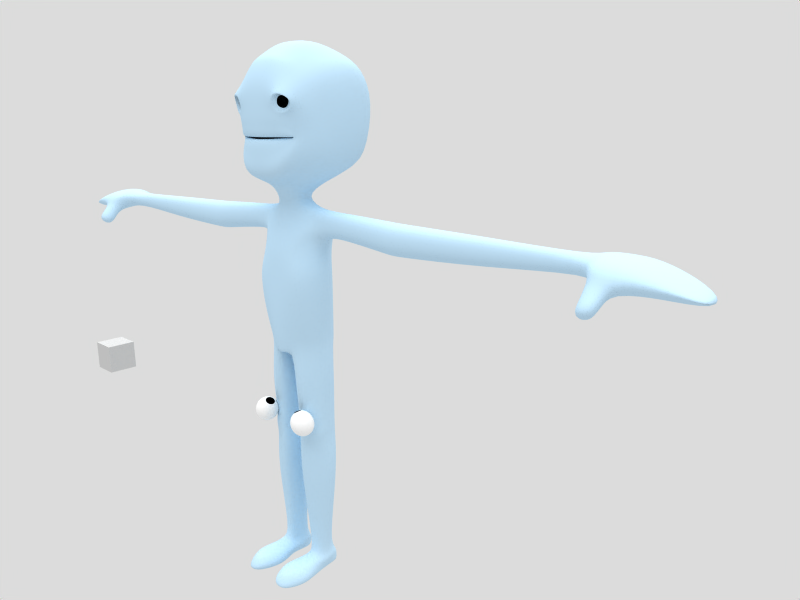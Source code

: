 # Source: gus_26.blend  (saved by Blender 2.46.0; exported with 4.5.12 LTS)
import bpy
from mathutils import Matrix  # noqa: F401  (used for matrix-valued properties, if any)

bpy.ops.wm.read_factory_settings(use_empty=True)
scene = bpy.context.scene
scene.name = 'Scene'

# ---- collections
col_collection_1 = bpy.data.collections.new('Collection 1'); scene.collection.children.link(col_collection_1)
col_collection_2 = bpy.data.collections.new('Collection 2'); scene.collection.children.link(col_collection_2)

# ---- materials (node trees are filled in below, after node groups)
mat_body = bpy.data.materials.new('Body')
mat_body.alpha_threshold = 0.0
mat_body.diffuse_color = (0.7609, 0.8875, 0.9755, 1.0)
mat_body.roughness = 0.0
mat_body.specular_intensity = 0.1
mat_body.line_color = (0.0, 0.0, 0.0, 1.0)
mat_body_001 = bpy.data.materials.new('Body.001')
mat_body_001.alpha_threshold = 0.0
mat_body_001.diffuse_color = (0.7609, 0.8875, 0.9755, 1.0)
mat_body_001.roughness = 0.0
mat_body_001.specular_intensity = 0.1
mat_body_001.line_color = (0.0, 0.0, 0.0, 1.0)
mat_pupil = bpy.data.materials.new('Pupil')
mat_pupil.alpha_threshold = 0.0
mat_pupil.diffuse_color = (0.0, 0.0, 0.0, 1.0)
mat_pupil.roughness = 0.5
mat_pupil.specular_intensity = 0.0
mat_pupil.line_color = (0.0, 0.0, 0.0, 1.0)
mat_eye = bpy.data.materials.new('Eye')
mat_eye.alpha_threshold = 0.0
mat_eye.diffuse_color = (1.0, 1.0, 1.0, 1.0)
mat_eye.roughness = 0.5
mat_eye.line_color = (0.0, 0.0, 0.0, 1.0)

# ---- material node trees

# ---- world
world_world = bpy.data.worlds.new('World'); scene.world = world_world
world_world.color = (0.8627, 0.8627, 0.8627)
world_world.use_sun_shadow = False
world_world.sun_shadow_jitter_overblur = 0.0
world_world.cycles.sampling_method = 'MANUAL'
world_world.cycles.sample_map_resolution = 256

# ---- cameras
cam_camera_001 = bpy.data.cameras.new('Camera.001')
cam_camera_001.passepartout_alpha = 0.2
cam_camera_001.clip_end = 100.0
cam_camera_001.lens = 35.0
cam_camera_001.show_passepartout = False
cam_camera_001.show_safe_areas = True
cam_camera_001.dof.focus_distance = 0.0
cam_camera_001.dof.aperture_fstop = 128.0

# ---- lights
light_lamp_001 = bpy.data.lights.new('Lamp.001', 'SUN')
light_lamp_001.transmission_factor = 0.0
light_lamp_001.angle = 1.571
light_lamp_001.energy = 1.2
light_lamp_001.shadow_buffer_clip_start = 0.5
light_lamp_001.shadow_soft_size = 1.0
light_lamp_001.shadow_cascade_max_distance = 1000.0
light_lamp_001.cycles.use_multiple_importance_sampling = False

# ---- meshes
me_cube = bpy.data.meshes.new('Cube')
me_cube.from_pydata([(1.0, 1.0, -1.0), (1.0, -1.0, -1.0), (-1.0, -1.0, -1.0), (-1.0, 1.0, -1.0), (1.0, 1.0, 1.0), (1.0, -1.0, 1.0), (-1.0, -1.0, 1.0), (-1.0, 1.0, 1.0)], [], [(0, 1, 2, 3), (4, 7, 6, 5), (0, 4, 5, 1), (1, 5, 6, 2), (2, 6, 7, 3), (4, 0, 3, 7)])
me_cube.use_remesh_preserve_volume = False
me_cube.use_remesh_preserve_attributes = False
me_cube.use_mirror_vertex_groups = False
me_cube.update()
me_plane_004 = bpy.data.meshes.new('Plane.004')
me_plane_004.from_pydata([(1.25, -2.104, -4.611)], [], [])
me_plane_004.use_remesh_preserve_volume = False
me_plane_004.use_remesh_preserve_attributes = False
me_plane_004.use_mirror_vertex_groups = False
me_plane_004.update()
me_plane_003 = bpy.data.meshes.new('Plane.003')
me_plane_003.from_pydata([(1.475, 0.2929, -0.4457), (-1.475, 0.2929, -0.4457), (0.0, 0.3739, -0.08357), (2.233, 0.2385, -1.02), (-2.233, 0.2385, -1.02), (1.481, 0.116, -0.4148), (-1.481, 0.116, -0.4148), (0.0, 0.1033, -0.07999), (1.563, -0.8965, -0.3179), (-1.563, -0.8965, -0.3179), (0.0, -1.081, -0.09502), (2.349, 0.2185, -1.185), (-2.349, 0.2185, -1.185), (1.432, 1.177, -0.2549), (-1.432, 1.177, -0.2549), (0.0, 1.191, -0.07291), (0.0, -1.711, -0.1542), (1.607, -1.6, -0.2292), (-1.607, -1.6, -0.2292), (1.209, 1.777, -0.2241), (-1.209, 1.777, -0.2241), (2.511, 0.2346, -1.37), (-2.511, 0.2346, -1.37), (0.0, 2.084, -0.1104), (2.784, 0.4077, -2.005), (-2.784, 0.4077, -2.005), (2.221, 0.769, -0.856), (-2.221, 0.769, -0.856), (2.153, 0.227, -0.8188), (-2.153, 0.227, -0.8188), (1.873, 0.2889, -0.8262), (-1.873, 0.2889, -0.8262), (2.143, -0.06848, -0.8803), (-2.143, -0.06848, -0.8803), (2.309, -0.3548, -0.8879), (-2.309, -0.3548, -0.8879), (0.0, -2.026, -0.5645), (1.644, -2.018, -0.5813), (-1.644, -2.018, -0.5813), (1.358, 2.733, -0.2228), (-1.358, 2.733, -0.2228), (0.0, 3.314, -0.2404), (2.495, -0.7704, -1.353), (-2.495, -0.7704, -1.353), (0.0, -2.433, -1.435), (1.183, 4.293, -0.8524), (-1.183, 4.293, -0.8524), (0.0, 4.306, -0.8524), (2.774, 2.75, -1.752), (-2.774, 2.75, -1.752), (2.639, -1.308, -1.994), (-2.639, -1.308, -1.994), (0.9286, -2.412, -1.707), (-0.9286, -2.412, -1.707), (3.006, 0.7151, -2.754), (-3.006, 0.7151, -2.754), (0.963, 4.852, -1.671), (-0.963, 4.852, -1.671), (3.162, 3.629, -3.288), (-3.162, 3.629, -3.288), (2.771, -1.569, -3.083), (-2.771, -1.569, -3.083), (1.817, 0.9807, -0.5554), (-1.817, 0.9807, -0.5554), (1.845, 0.1647, -0.6168), (-1.845, 0.1647, -0.6168), (1.979, 3.521, -1.302), (-1.979, 3.521, -1.302), (2.006, 3.014, -0.6442), (-2.006, 3.014, -0.6442), (2.062, 4.249, -2.712), (-2.062, 4.249, -2.712), (2.461, 1.435, -0.9715), (-2.461, 1.435, -0.9715), (2.681, 2.422, -1.176), (-2.681, 2.422, -1.176), (1.763, 1.33, -0.4326), (-1.763, 1.33, -0.4326), (2.256, 2.19, -0.8426), (-2.256, 2.19, -0.8426), (2.071, 1.751, -0.759), (-2.071, 1.751, -0.759), (1.68, 2.347, -0.4526), (-1.68, 2.347, -0.4526), (1.619, 1.956, -0.4531), (-1.619, 1.956, -0.4531), (1.846, 1.773, -0.5384), (-1.846, 1.773, -0.5384), (1.945, 2.462, -0.6251), (-1.945, 2.462, -0.6251), (2.31, 1.597, -0.673), (-2.31, 1.597, -0.673), (2.518, 2.219, -0.781), (-2.518, 2.219, -0.781), (1.503, 2.368, -0.2492), (-1.503, 2.368, -0.2492), (1.408, 1.802, -0.2974), (-1.408, 1.802, -0.2974), (1.742, 1.529, -0.456), (-1.742, 1.529, -0.456), (1.971, 2.544, -0.2713), (-1.971, 2.544, -0.2713), (2.381, 1.563, -0.729), (-2.381, 1.563, -0.729), (2.595, 2.114, -0.7031), (-2.595, 2.114, -0.7031), (1.752, 1.435, -0.445), (-1.752, 1.435, -0.445), (1.987, 2.565, -0.1831), (-1.987, 2.565, -0.1831), (1.315, 1.79, -0.263), (-1.315, 1.79, -0.263), (1.446, 2.423, -0.163), (-1.446, 2.423, -0.163), (0.0, 4.846, -1.671), (3.356, 1.134, -3.852), (-3.356, 1.134, -3.852), (1.124, -2.488, -3.094), (-1.124, -2.488, -3.094), (0.963, 5.301, -2.472), (-0.963, 5.301, -2.472), (0.0, 5.294, -2.472), (3.356, 1.85, -5.032), (-3.356, 1.85, -5.032), (2.911, -1.602, -4.685), (-2.911, -1.602, -4.685), (0.926, -2.309, -4.487), (-0.926, -2.309, -4.487), (3.162, 3.934, -4.153), (-3.162, 3.934, -4.153), (0.0, -2.298, -4.201), (2.062, 4.585, -3.577), (-2.062, 4.585, -3.577), (0.963, 5.393, -3.873), (-0.963, 5.393, -3.873), (0.0, 5.386, -3.873), (3.356, 2.218, -6.193), (-3.356, 2.218, -6.193), (2.911, -0.9017, -5.938), (-2.911, -0.9017, -5.938), (1.692, -1.271, -5.864), (-1.692, -1.271, -5.864), (3.162, 3.897, -5.554), (-3.162, 3.897, -5.554), (0.0, -1.561, -5.703), (2.062, 4.677, -4.978), (-2.062, 4.677, -4.978), (0.0, 2.015, -7.631), (0.0, -0.4878, -7.039), (0.0, 3.694, -6.991), (0.0, 4.475, -6.415), (1.477, -0.5467, -4.277), (-1.477, -0.5467, -4.277), (0.0, -0.781, -4.279), (1.404, -0.2518, -4.432), (-1.404, -0.2518, -4.432), (0.0, -0.346, -4.285), (2.19, -0.3159, -4.432), (-2.19, -0.3159, -4.432), (1.982, -0.2104, -4.393), (-1.982, -0.2104, -4.393), (1.958, -0.4052, -4.376), (-1.958, -0.4052, -4.376), (1.693, -0.2321, -4.412), (-1.693, -0.2321, -4.412), (0.0, -0.7851, -1.812), (1.561, -0.4017, -2.334), (-1.561, -0.4017, -2.334), (1.488, 0.8024, -2.315), (-1.488, 0.8024, -2.315), (0.0, 0.7535, -1.807), (2.673, 0.2389, -3.235), (-2.673, 0.2389, -3.235), (2.509, 0.6121, -2.929), (-2.509, 0.6121, -2.929), (2.305, -0.02229, -2.94), (-2.305, -0.02229, -2.94), (1.998, 0.7029, -2.622), (-1.998, 0.7029, -2.622), (0.0, -0.06085, -0.6032), (1.492, 0.2295, -0.9988), (-1.492, 0.2295, -0.9988), (1.491, 0.4082, -0.966), (-1.491, 0.4082, -0.966), (0.0, 0.3712, -0.5807), (2.361, 0.2386, -1.662), (-2.361, 0.2386, -1.662), (2.264, 0.2641, -1.431), (-2.264, 0.2641, -1.431), (1.964, 0.2632, -1.439), (-1.964, 0.2632, -1.439), (1.878, 0.3329, -1.198), (-1.878, 0.3329, -1.198), (1.442, 0.8934, -0.3348), (-1.442, 0.8934, -0.3348), (0.0, 0.8839, -0.07645), (2.291, 0.2285, -1.102), (-2.291, 0.2285, -1.102), (0.0, -0.7581, -0.08918), (1.533, -0.5398, -0.3725), (-1.533, -0.5398, -0.3725), (2.173, 0.6265, -0.8374), (-2.173, 0.6265, -0.8374), (2.067, -0.0009694, -0.8532), (-2.067, -0.0009694, -0.8532), (1.803, 0.7623, -0.5861), (-1.803, 0.7623, -0.5861), (0.0, -3.157, -1.771), (0.2348, -3.253, -1.825), (-0.2348, -3.253, -1.825), (0.068, -3.159, -3.287), (-0.068, -3.159, -3.287), (0.0, -3.116, -3.248), (0.5538, -3.157, -2.708), (-0.5538, -3.157, -2.708), (1.091, 4.528, -1.196), (-1.091, 4.528, -1.196), (2.937, 3.119, -2.397), (-2.937, 3.119, -2.397), (2.695, -1.418, -2.452), (-2.695, -1.418, -2.452), (2.014, 3.827, -1.894), (-2.014, 3.827, -1.894), (1.001, -2.617, -2.22), (-1.001, -2.617, -2.22), (3.153, 0.891, -3.215), (-3.153, 0.891, -3.215), (0.0, 4.533, -1.196), (0.5965, -3.263, -2.198), (-0.5965, -3.263, -2.198), (0.0, -4.259, -1.512), (0.7841, -4.179, -1.778), (-0.7841, -4.179, -1.778), (1.893, -3.939, -3.524), (-1.893, -3.939, -3.524), (0.0, -3.995, -4.084), (1.803, -3.683, -2.955), (-1.803, -3.683, -2.955), (1.959, -3.903, -2.387), (-1.959, -3.903, -2.387), (0.7241, -5.82, -1.204), (-0.7241, -5.82, -1.204), (0.0, -5.711, -1.137), (1.579, -5.647, -1.533), (-1.579, -5.647, -1.533), (2.056, -4.975, -3.491), (-2.056, -4.975, -3.491), (2.211, -5.039, -2.498), (-2.211, -5.039, -2.498), (2.31, -6.473, -2.14), (-2.31, -6.473, -2.14), (1.54, -6.458, -1.298), (-1.54, -6.458, -1.298), (2.121, -5.19, -2.884), (-2.121, -5.19, -2.884), (2.282, -6.45, -2.954), (-2.282, -6.45, -2.954), (1.736, -6.376, -3.643), (-1.736, -6.376, -3.643), (0.8332, -6.44, -1.113), (-0.8332, -6.44, -1.113), (0.0, -6.378, -0.9848), (1.5, -5.197, -4.277), (-1.5, -5.197, -4.277), (0.0, -5.168, -4.79), (0.0, -6.362, -4.861), (0.8219, -6.283, -4.488), (-0.8219, -6.283, -4.488), (0.8685, -5.078, -1.511), (-0.8685, -5.078, -1.511), (0.0, -5.007, -1.289), (1.794, -4.758, -1.778), (-1.794, -4.758, -1.778), (2.245, -4.751, -2.266), (-2.245, -4.751, -2.266), (1.805, -4.679, -4.18), (-1.805, -4.679, -4.18), (0.0, -4.575, -4.44), (2.09, -4.683, -3.711), (-2.09, -4.683, -3.711), (-2.943, -5.624, -1.83), (2.943, -5.624, -1.83), (4.087, -3.988, -3.574), (-4.087, -3.988, -3.574), (4.152, -3.742, -3.032), (-4.152, -3.742, -3.032), (4.228, -3.961, -2.439), (-4.228, -3.961, -2.439), (4.131, -5.051, -3.517), (-4.131, -5.051, -3.517), (4.337, -5.349, -2.976), (-4.337, -5.349, -2.976), (4.345, -5.145, -2.559), (-4.345, -5.145, -2.559), (4.318, -4.798, -2.33), (-4.318, -4.798, -2.33), (4.109, -4.727, -3.711), (-4.109, -4.727, -3.711), (7.17, -3.858, -3.034), (-7.17, -3.858, -3.034), (7.095, -4.143, -3.662), (-7.095, -4.143, -3.662), (7.259, -4.112, -2.347), (-7.259, -4.112, -2.347), (7.385, -5.721, -2.969), (-7.385, -5.721, -2.969), (7.146, -5.376, -3.596), (-7.146, -5.376, -3.596), (7.394, -5.484, -2.486), (-7.394, -5.484, -2.486), (7.363, -5.082, -2.221), (-7.363, -5.082, -2.221), (7.121, -5.0, -3.821), (-7.121, -5.0, -3.821), (7.423, -4.154, -3.662), (-7.423, -4.154, -3.662), (7.498, -3.869, -3.034), (-7.498, -3.869, -3.034), (7.588, -4.123, -2.347), (-7.588, -4.123, -2.347), (7.474, -5.387, -3.596), (-7.474, -5.387, -3.596), (7.713, -5.732, -2.969), (-7.713, -5.732, -2.969), (7.722, -5.495, -2.486), (-7.722, -5.495, -2.486), (7.691, -5.093, -2.221), (-7.691, -5.093, -2.221), (7.449, -5.011, -3.821), (-7.449, -5.011, -3.821), (7.73, -4.176, -3.662), (-7.73, -4.176, -3.662), (7.805, -3.891, -3.034), (-7.805, -3.891, -3.034), (7.894, -4.145, -2.347), (-7.894, -4.145, -2.347), (7.781, -5.408, -3.596), (-7.781, -5.408, -3.596), (8.019, -5.754, -2.969), (-8.019, -5.754, -2.969), (8.028, -5.517, -2.486), (-8.028, -5.517, -2.486), (7.997, -5.115, -2.221), (-7.997, -5.115, -2.221), (7.755, -5.032, -3.821), (-7.755, -5.032, -3.821), (13.06, -4.223, -3.559), (-13.06, -4.223, -3.559), (13.12, -3.983, -3.031), (-13.12, -3.983, -3.031), (13.2, -4.197, -2.454), (-13.2, -4.197, -2.454), (13.3, -5.549, -2.977), (-13.3, -5.549, -2.977), (13.1, -5.259, -3.504), (-13.1, -5.259, -3.504), (13.31, -5.35, -2.571), (-13.31, -5.35, -2.571), (13.28, -5.012, -2.348), (-13.28, -5.012, -2.348), (13.08, -4.943, -3.693), (-13.08, -4.943, -3.693), (19.24, -4.317, -3.298), (-19.24, -4.317, -3.298), (19.28, -4.193, -3.025), (-19.28, -4.193, -3.025), (19.31, -4.304, -2.726), (-19.31, -4.304, -2.726), (19.27, -4.853, -3.269), (-19.27, -4.853, -3.269), (19.37, -5.003, -2.996), (-19.37, -5.003, -2.996), (19.37, -4.9, -2.786), (-19.37, -4.9, -2.786), (19.36, -4.726, -2.671), (-19.36, -4.726, -2.671), (19.25, -4.69, -3.367), (-19.25, -4.69, -3.367), (19.4, -4.403, -4.215), (-19.4, -4.403, -4.215), (19.56, -3.762, -3.056), (-19.56, -3.762, -3.056), (19.39, -4.308, -1.3), (-19.39, -4.308, -1.3), (19.47, -4.905, -4.148), (-19.47, -4.905, -4.148), (19.89, -5.292, -2.68), (-19.89, -5.292, -2.68), (19.72, -5.368, -1.8), (-19.72, -5.368, -1.8), (19.69, -4.874, -1.193), (-19.69, -4.874, -1.193), (19.52, -4.822, -4.305), (-19.52, -4.822, -4.305), (21.11, -3.889, -3.154), (-21.11, -3.889, -3.154), (21.04, -4.23, -4.459), (-21.04, -4.23, -4.459), (21.15, -4.217, -1.579), (-21.15, -4.217, -1.579), (21.03, -4.885, -3.948), (-21.03, -4.885, -3.948), (21.47, -5.292, -2.68), (-21.47, -5.292, -2.68), (20.92, -5.392, -1.642), (-20.92, -5.392, -1.642), (21.01, -4.842, -1.091), (-21.01, -4.842, -1.091), (21.12, -4.834, -4.716), (-21.12, -4.834, -4.716), (22.42, -4.174, -3.154), (-22.42, -4.174, -3.154), (22.31, -4.471, -4.102), (-22.31, -4.471, -4.102), (22.46, -4.502, -1.579), (-22.46, -4.502, -1.579), (22.05, -4.775, -4.095), (-22.05, -4.775, -4.095), (22.3, -5.061, -2.611), (-22.3, -5.061, -2.611), (22.64, -5.368, -1.8), (-22.64, -5.368, -1.8), (22.6, -4.874, -1.193), (-22.6, -4.874, -1.193), (22.44, -5.036, -4.637), (-22.44, -5.036, -4.637), (24.24, -4.905, -3.126), (-24.24, -4.905, -3.126), (24.15, -4.863, -2.953), (-24.15, -4.863, -2.953), (24.29, -5.233, -1.55), (-24.29, -5.233, -1.55), (24.65, -5.569, -2.806), (-24.65, -5.569, -2.806), (24.15, -5.541, -2.923), (-24.15, -5.541, -2.923), (24.58, -5.504, -2.41), (-24.58, -5.504, -2.41), (24.57, -5.274, -2.069), (-24.57, -5.274, -2.069), (24.36, -5.123, -3.409), (-24.36, -5.123, -3.409), (20.85, -5.346, -0.5626), (-20.85, -5.346, -0.5626), (20.77, -5.897, -1.114), (-20.77, -5.897, -1.114), (19.69, -5.453, -0.722), (-19.69, -5.453, -0.722), (19.72, -5.947, -1.329), (-19.72, -5.947, -1.329), (19.72, -6.526, -0.8578), (-19.72, -6.526, -0.8578), (19.69, -6.033, -0.2506), (-19.69, -6.033, -0.2506), (20.61, -6.402, -0.5851), (-20.61, -6.402, -0.5851), (20.7, -5.851, -0.0341), (-20.7, -5.851, -0.0341), (2.497, -7.159, -2.067), (-2.497, -7.159, -2.067), (1.755, -7.519, -1.069), (-1.755, -7.519, -1.069), (2.469, -7.133, -2.951), (-2.469, -7.133, -2.951), (1.933, -7.221, -3.617), (-1.933, -7.221, -3.617), (1.079, -7.62, -0.9859), (-1.079, -7.62, -0.9859), (0.0, -7.74, -0.8946), (0.0, -7.519, -4.7), (0.8265, -7.403, -4.38), (-0.8265, -7.403, -4.38), (2.527, -8.668, -2.184), (-2.527, -8.668, -2.184), (1.809, -9.156, -1.263), (-1.809, -9.156, -1.263), (1.901, -8.733, -3.615), (-1.901, -8.733, -3.615), (2.444, -8.64, -2.948), (-2.444, -8.64, -2.948), (1.03, -9.348, -1.004), (-1.03, -9.348, -1.004), (0.0, -9.383, -0.7698), (0.0, -9.029, -4.6), (0.7938, -8.917, -4.344), (-0.7938, -8.917, -4.344), (1.549, -10.96, -1.517), (-1.549, -10.96, -1.517), (2.233, -10.93, -2.211), (-2.233, -10.93, -2.211), (1.604, -10.98, -3.916), (-1.604, -10.98, -3.916), (2.15, -10.92, -2.95), (-2.15, -10.92, -2.95), (0.0, -10.96, -0.7425), (0.9476, -11.01, -1.28), (-0.9476, -11.01, -1.28), (0.0, -11.05, -4.615), (1.085, -11.81, -3.972), (-1.085, -11.81, -3.972), (0.4526, -11.72, -1.125), (-0.4526, -11.72, -1.125), (0.0, -11.89, -0.9694), (1.595, -11.66, -1.823), (-1.595, -11.66, -1.823), (2.173, -11.57, -2.401), (-2.173, -11.57, -2.401), (1.631, -11.67, -3.745), (-1.631, -11.67, -3.745), (2.119, -11.54, -2.957), (-2.119, -11.54, -2.957), (1.067, -11.83, -1.469), (-1.067, -11.83, -1.469), (0.0, -12.27, -1.093), (0.5735, -12.15, -1.258), (-0.5735, -12.15, -1.258), (0.0, -10.73, -2.96), (0.118, -11.09, -2.927), (-0.118, -11.09, -2.927), (1.676, -13.88, -1.539), (-1.676, -13.88, -1.539), (2.247, -13.56, -2.314), (-2.247, -13.56, -2.314), (1.665, -13.35, -3.745), (-1.665, -13.35, -3.745), (2.302, -13.35, -2.965), (-2.302, -13.35, -2.965), (1.164, -13.97, -1.232), (-1.164, -13.97, -1.232), (0.4414, -14.26, -1.619), (-0.4414, -14.26, -1.619), (1.069, -13.76, -3.693), (-1.069, -13.76, -3.693), (0.09098, -14.21, -2.774), (-0.09098, -14.21, -2.774), (1.64, -16.35, -1.826), (-1.64, -16.35, -1.826), (2.182, -16.26, -2.397), (-2.182, -16.26, -2.397), (1.614, -16.09, -3.732), (-1.614, -16.09, -3.732), (2.141, -15.95, -2.955), (-2.141, -15.95, -2.955), (1.228, -16.28, -1.564), (-1.228, -16.28, -1.564), (0.5972, -16.22, -1.564), (-0.5972, -16.22, -1.564), (1.066, -16.08, -3.674), (-1.066, -16.08, -3.674), (0.2498, -16.3, -2.808), (-0.2498, -16.3, -2.808), (2.163, -16.89, -2.202), (-2.163, -16.89, -2.202), (1.751, -16.95, -1.724), (-1.751, -16.95, -1.724), (1.497, -16.53, -3.787), (-1.497, -16.53, -3.787), (2.257, -16.46, -2.935), (-2.257, -16.46, -2.935), (1.293, -16.91, -1.44), (-1.293, -16.91, -1.44), (0.7318, -16.95, -1.395), (-0.7318, -16.95, -1.395), (1.019, -16.58, -3.7), (-1.019, -16.58, -3.7), (0.3843, -16.99, -2.744), (-0.3843, -16.99, -2.744), (1.614, -17.65, -1.826), (-1.614, -17.65, -1.826), (2.154, -17.56, -2.4), (-2.154, -17.56, -2.4), (2.105, -17.1, -2.957), (-2.105, -17.1, -2.957), (1.608, -17.21, -3.731), (-1.608, -17.21, -3.731), (1.213, -17.58, -1.559), (-1.213, -17.58, -1.559), (0.5714, -17.52, -1.562), (-0.5714, -17.52, -1.562), (1.044, -17.19, -3.676), (-1.044, -17.19, -3.676), (0.228, -17.59, -2.807), (-0.228, -17.59, -2.807), (2.402, -19.68, -2.443), (-2.402, -19.68, -2.443), (1.822, -19.61, -1.641), (-1.822, -19.61, -1.641), (2.432, -19.52, -2.935), (-2.432, -19.52, -2.935), (1.601, -19.47, -3.782), (-1.601, -19.47, -3.782), (1.226, -19.53, -1.371), (-1.226, -19.53, -1.371), (0.6301, -19.46, -1.46), (-0.6301, -19.46, -1.46), (0.8029, -19.05, -3.623), (-0.8029, -19.05, -3.623), (0.136, -19.7, -2.853), (-0.136, -19.7, -2.853), (2.046, -25.07, -2.372), (-2.046, -25.07, -2.372), (1.891, -25.09, -1.828), (-1.891, -25.09, -1.828), (1.53, -25.05, -3.518), (-1.53, -25.05, -3.518), (1.83, -25.09, -2.899), (-1.83, -25.09, -2.899), (1.301, -24.93, -1.65), (-1.301, -24.93, -1.65), (0.8146, -25.06, -1.701), (-0.8146, -25.06, -1.701), (0.9568, -25.04, -3.494), (-0.9568, -25.04, -3.494), (0.549, -25.11, -2.799), (-0.549, -25.11, -2.799), (1.882, -25.07, -0.5887), (-1.882, -25.07, -0.5887), (1.271, -24.99, -0.4476), (-1.271, -24.99, -0.4476), (0.7152, -25.04, -0.5144), (-0.7152, -25.04, -0.5144), (1.882, -25.11, -0.06374), (-1.882, -25.11, -0.06374), (1.289, -24.98, 0.09741), (-1.289, -24.98, 0.09741), (0.7152, -25.08, -0.02011), (-0.7152, -25.08, -0.02011), (1.599, -25.17, 0.4488), (-1.599, -25.17, 0.4488), (1.28, -25.12, 0.5424), (-1.28, -25.12, 0.5424), (1.009, -25.18, 0.4876), (-1.009, -25.18, 0.4876), (1.763, -25.92, 0.873), (-1.763, -25.92, 0.873), (1.307, -25.89, 0.9286), (-1.307, -25.89, 0.9286), (0.9281, -25.89, 0.8205), (-0.9281, -25.89, 0.8205), (1.282, -25.86, 0.08824), (-1.282, -25.86, 0.08824), (2.123, -25.91, 0.02189), (-2.123, -25.91, 0.02189), (0.4825, -25.89, -0.08716), (-0.4825, -25.89, -0.08716), (1.271, -25.83, -0.7143), (-1.271, -25.83, -0.7143), (2.123, -25.88, -0.7944), (-2.123, -25.88, -0.7944), (0.5044, -25.89, -0.9358), (-0.5044, -25.89, -0.9358), (1.914, -25.89, -1.808), (-1.914, -25.89, -1.808), (1.296, -25.84, -1.829), (-1.296, -25.84, -1.829), (0.9049, -25.88, -1.874), (-0.9049, -25.88, -1.874), (1.751, -25.89, -2.315), (-1.751, -25.89, -2.315), (1.265, -25.84, -2.344), (-1.265, -25.84, -2.344), (0.8787, -25.84, -2.451), (-0.8787, -25.84, -2.451), (1.702, -25.89, -2.787), (-1.702, -25.89, -2.787), (1.215, -25.84, -2.822), (-1.215, -25.84, -2.822), (0.809, -25.86, -2.83), (-0.809, -25.86, -2.83), (1.234, -25.84, -3.437), (-1.234, -25.84, -3.437), (1.611, -25.89, -3.282), (-1.611, -25.89, -3.282), (0.9196, -25.86, -3.422), (-0.9196, -25.86, -3.422), (1.831, -25.77, 0.8837), (-1.831, -25.77, 0.8837), (1.325, -25.77, 1.002), (-1.325, -25.77, 1.002), (0.8305, -25.69, 0.9528), (-0.8305, -25.69, 0.9528), (2.285, -25.73, -0.7663), (-2.285, -25.73, -0.7663), (1.887, -25.73, -1.8), (-1.887, -25.73, -1.8), (2.317, -25.79, -0.05092), (-2.317, -25.79, -0.05092), (0.333, -25.66, -0.8911), (-0.333, -25.66, -0.8911), (0.8109, -25.67, -1.748), (-0.8109, -25.67, -1.748), (0.333, -25.66, -0.1207), (-0.333, -25.66, -0.1207), (1.882, -25.71, -2.31), (-1.882, -25.71, -2.31), (1.752, -25.73, -2.802), (-1.752, -25.73, -2.802), (1.678, -25.71, -3.418), (-1.678, -25.71, -3.418), (0.7118, -25.69, -2.432), (-0.7118, -25.69, -2.432), (0.7948, -25.67, -2.973), (-0.7948, -25.67, -2.973), (1.805, -25.52, 0.7325), (-1.805, -25.52, 0.7325), (1.294, -25.51, 0.8818), (-1.294, -25.51, 0.8818), (0.8129, -25.51, 0.8816), (-0.8129, -25.51, 0.8816), (2.289, -25.42, -0.7062), (-2.289, -25.42, -0.7062), (1.889, -25.39, -1.815), (-1.889, -25.39, -1.815), (2.244, -25.42, -0.1033), (-2.244, -25.42, -0.1033), (0.3368, -25.35, -0.7856), (-0.3368, -25.35, -0.7856), (0.5297, -25.3, -1.723), (-0.5297, -25.3, -1.723), (0.3368, -25.39, -0.08541), (-0.3368, -25.39, -0.08541), (2.029, -25.36, -2.343), (-2.029, -25.36, -2.343), (1.794, -25.39, -2.854), (-1.794, -25.39, -2.854), (1.599, -25.36, -3.472), (-1.599, -25.36, -3.472), (0.6247, -25.38, -2.628), (-0.6247, -25.38, -2.628), (0.8815, -25.33, -3.252), (-0.8815, -25.33, -3.252), (1.717, -24.62, -2.454), (-1.717, -24.62, -2.454), (1.55, -24.63, -2.127), (-1.55, -24.63, -2.127), (1.347, -24.6, -3.125), (-1.347, -24.6, -3.125), (1.549, -24.63, -2.756), (-1.549, -24.63, -2.756), (1.196, -24.61, -2.055), (-1.196, -24.61, -2.055), (0.921, -24.61, -2.051), (-0.921, -24.61, -2.051), (1.005, -24.58, -3.104), (-1.005, -24.58, -3.104), (0.7555, -24.65, -2.699), (-0.7555, -24.65, -2.699)], [], [(10, 8, 17, 16), (18, 9, 10, 16), (15, 23, 19, 13), (20, 23, 15, 14), (16, 17, 37, 36), (38, 18, 16, 36), (23, 41, 39, 19), (40, 41, 23, 20), (11, 26, 72, 21), (73, 27, 12, 22), (21, 72, 74, 24), (75, 73, 22, 25), (11, 21, 34, 32), (35, 22, 12, 33), (32, 34, 17, 8), (18, 35, 33, 9), (21, 24, 42, 34), (43, 25, 22, 35), (34, 42, 37, 17), (38, 43, 35, 18), (36, 37, 52, 44), (53, 38, 36, 44), (39, 41, 47, 45), (47, 41, 40, 46), (24, 74, 48, 54), (49, 75, 25, 55), (37, 42, 50, 52), (51, 43, 38, 53), (42, 24, 54, 50), (55, 25, 43, 51), (26, 62, 76, 72), (77, 63, 27, 73), (62, 13, 19, 76), (20, 14, 63, 77), (74, 68, 66, 48), (67, 69, 75, 49), (68, 39, 45, 66), (46, 40, 69, 67), (90, 80, 78, 92), (79, 81, 91, 93), (94, 82, 84, 96), (85, 83, 95, 97), (96, 84, 86, 98), (87, 85, 97, 99), (98, 86, 80, 90), (81, 87, 99, 91), (92, 78, 88, 100), (89, 79, 93, 101), (100, 88, 82, 94), (83, 89, 101, 95), (72, 102, 104, 74), (105, 103, 73, 75), (102, 90, 92, 104), (93, 91, 103, 105), (39, 112, 110, 19), (111, 113, 40, 20), (112, 94, 96, 110), (97, 95, 113, 111), (19, 110, 106, 76), (107, 111, 20, 77), (110, 96, 98, 106), (99, 97, 111, 107), (76, 106, 102, 72), (103, 107, 77, 73), (106, 98, 90, 102), (91, 99, 107, 103), (74, 104, 108, 68), (109, 105, 75, 69), (104, 92, 100, 108), (101, 93, 105, 109), (68, 108, 112, 39), (113, 109, 69, 40), (108, 100, 94, 112), (95, 101, 109, 113), (56, 114, 121, 119), (121, 114, 57, 120), (60, 115, 122, 124), (123, 116, 61, 125), (117, 60, 124, 126), (125, 61, 118, 127), (115, 58, 128, 122), (129, 59, 116, 123), (70, 56, 119, 131), (120, 57, 71, 132), (58, 70, 131, 128), (132, 71, 59, 129), (119, 121, 135, 133), (135, 121, 120, 134), (124, 122, 136, 138), (137, 123, 125, 139), (126, 124, 138, 140), (139, 125, 127, 141), (122, 128, 142, 136), (143, 129, 123, 137), (130, 126, 140, 144), (141, 127, 130, 144), (131, 119, 133, 145), (134, 120, 132, 146), (128, 131, 145, 142), (146, 132, 129, 143), (138, 136, 147, 148), (147, 137, 139, 148), (136, 142, 149, 147), (149, 143, 137, 147), (142, 145, 150, 149), (150, 146, 143, 149), (133, 135, 150, 145), (150, 135, 134, 146), (138, 148, 144, 140), (144, 148, 139, 141), (151, 153, 156, 154), (156, 153, 152, 155), (151, 154, 163, 161), (164, 155, 152, 162), (157, 161, 163, 159), (164, 162, 158, 160), (165, 153, 151, 166), (152, 153, 165, 167), (168, 154, 156, 170), (156, 155, 169, 170), (171, 157, 159, 173), (160, 158, 172, 174), (166, 151, 161, 175), (162, 152, 167, 176), (175, 161, 157, 171), (158, 162, 176, 172), (177, 163, 154, 168), (155, 164, 178, 169), (173, 159, 163, 177), (164, 160, 174, 178), (166, 180, 179, 165), (179, 181, 167, 165), (180, 0, 2, 179), (2, 1, 181, 179), (5, 182, 184, 7), (184, 183, 6, 7), (182, 168, 170, 184), (170, 169, 183, 184), (3, 185, 187, 28), (188, 186, 4, 29), (185, 171, 173, 187), (174, 172, 186, 188), (0, 180, 189, 30), (190, 181, 1, 31), (180, 166, 175, 189), (176, 167, 181, 190), (30, 189, 185, 3), (186, 190, 31, 4), (189, 175, 171, 185), (172, 176, 190, 186), (64, 191, 182, 5), (183, 192, 65, 6), (191, 177, 168, 182), (169, 178, 192, 183), (28, 187, 191, 64), (192, 188, 29, 65), (187, 173, 177, 191), (178, 174, 188, 192), (0, 199, 198, 2), (198, 200, 1, 2), (199, 8, 10, 198), (10, 9, 200, 198), (7, 195, 193, 5), (194, 195, 7, 6), (195, 15, 13, 193), (14, 15, 195, 194), (28, 201, 196, 3), (197, 202, 29, 4), (201, 26, 11, 196), (12, 27, 202, 197), (3, 196, 203, 30), (204, 197, 4, 31), (196, 11, 32, 203), (33, 12, 197, 204), (8, 199, 203, 32), (204, 200, 9, 33), (199, 0, 30, 203), (31, 1, 200, 204), (64, 205, 201, 28), (202, 206, 65, 29), (205, 62, 26, 201), (27, 63, 206, 202), (5, 193, 205, 64), (206, 194, 6, 65), (193, 13, 62, 205), (63, 14, 194, 206), (44, 52, 208, 207), (209, 53, 44, 207), (126, 130, 212, 210), (212, 130, 127, 211), (117, 126, 210, 213), (211, 127, 118, 214), (47, 227, 215, 45), (216, 227, 47, 46), (227, 114, 56, 215), (57, 114, 227, 216), (54, 225, 219, 50), (220, 226, 55, 51), (225, 115, 60, 219), (61, 116, 226, 220), (50, 219, 223, 52), (224, 220, 51, 53), (219, 60, 117, 223), (118, 61, 220, 224), (48, 217, 225, 54), (226, 218, 49, 55), (217, 58, 115, 225), (116, 59, 218, 226), (66, 221, 217, 48), (218, 222, 67, 49), (221, 70, 58, 217), (59, 71, 222, 218), (45, 215, 221, 66), (222, 216, 46, 67), (215, 56, 70, 221), (71, 57, 216, 222), (52, 223, 228, 208), (229, 224, 53, 209), (223, 117, 213, 228), (214, 118, 224, 229), (207, 208, 231, 230), (232, 209, 207, 230), (210, 212, 235, 233), (235, 212, 211, 234), (213, 210, 233, 236), (234, 211, 214, 237), (208, 228, 238, 231), (239, 229, 209, 232), (228, 213, 236, 238), (237, 214, 229, 239), (243, 247, 249, 251), (250, 248, 244, 252), (253, 245, 257, 255), (258, 246, 254, 256), (242, 240, 259, 261), (260, 241, 242, 261), (240, 243, 251, 259), (252, 244, 241, 260), (262, 264, 265, 266), (265, 264, 263, 267), (245, 262, 266, 257), (267, 263, 246, 258), (247, 253, 255, 249), (256, 254, 248, 250), (231, 268, 270, 230), (270, 269, 232, 230), (268, 240, 242, 270), (242, 241, 269, 270), (238, 271, 268, 231), (269, 272, 239, 232), (271, 243, 240, 268), (241, 244, 272, 269), (243, 271, 273, 247), (274, 272, 244, 248), (238, 273, 271), (272, 274, 239), (235, 277, 275, 233), (276, 277, 235, 234), (277, 264, 262, 275), (263, 264, 277, 276), (278, 233, 275), (276, 234, 279), (245, 278, 275, 262), (276, 279, 246, 263), (236, 233, 282, 284), (283, 234, 237, 285), (238, 236, 284, 286), (285, 237, 239, 287), (245, 253, 290, 288), (291, 254, 246, 289), (253, 247, 292, 290), (293, 248, 254, 291), (247, 273, 294, 292), (295, 274, 248, 293), (273, 238, 286, 294), (287, 239, 274, 295), (233, 278, 296, 282), (297, 279, 234, 283), (278, 245, 288, 296), (289, 246, 279, 297), (284, 282, 300, 298), (301, 283, 285, 299), (286, 284, 298, 302), (299, 285, 287, 303), (288, 290, 304, 306), (305, 291, 289, 307), (290, 292, 308, 304), (309, 293, 291, 305), (292, 294, 310, 308), (311, 295, 293, 309), (294, 286, 302, 310), (303, 287, 295, 311), (282, 296, 312, 300), (313, 297, 283, 301), (296, 288, 306, 312), (307, 289, 297, 313), (298, 300, 314, 316), (315, 301, 299, 317), (302, 298, 316, 318), (317, 299, 303, 319), (306, 304, 322, 320), (323, 305, 307, 321), (304, 308, 324, 322), (325, 309, 305, 323), (308, 310, 326, 324), (327, 311, 309, 325), (310, 302, 318, 326), (319, 303, 311, 327), (300, 312, 328, 314), (329, 313, 301, 315), (312, 306, 320, 328), (321, 307, 313, 329), (316, 314, 330, 332), (331, 315, 317, 333), (318, 316, 332, 334), (333, 317, 319, 335), (320, 322, 338, 336), (339, 323, 321, 337), (322, 324, 340, 338), (341, 325, 323, 339), (324, 326, 342, 340), (343, 327, 325, 341), (326, 318, 334, 342), (335, 319, 327, 343), (314, 328, 344, 330), (345, 329, 315, 331), (328, 320, 336, 344), (337, 321, 329, 345), (332, 330, 346, 348), (347, 331, 333, 349), (334, 332, 348, 350), (349, 333, 335, 351), (336, 338, 352, 354), (353, 339, 337, 355), (338, 340, 356, 352), (357, 341, 339, 353), (340, 342, 358, 356), (359, 343, 341, 357), (342, 334, 350, 358), (351, 335, 343, 359), (330, 344, 360, 346), (361, 345, 331, 347), (344, 336, 354, 360), (355, 337, 345, 361), (348, 346, 362, 364), (363, 347, 349, 365), (350, 348, 364, 366), (365, 349, 351, 367), (354, 352, 370, 368), (371, 353, 355, 369), (352, 356, 372, 370), (373, 357, 353, 371), (356, 358, 374, 372), (375, 359, 357, 373), (358, 350, 366, 374), (367, 351, 359, 375), (346, 360, 376, 362), (377, 361, 347, 363), (360, 354, 368, 376), (369, 355, 361, 377), (364, 362, 378, 380), (379, 363, 365, 381), (366, 364, 380, 382), (381, 365, 367, 383), (368, 370, 386, 384), (387, 371, 369, 385), (370, 372, 388, 386), (389, 373, 371, 387), (372, 374, 390, 388), (391, 375, 373, 389), (374, 366, 382, 390), (383, 367, 375, 391), (362, 376, 392, 378), (393, 377, 363, 379), (376, 368, 384, 392), (385, 369, 377, 393), (380, 378, 396, 394), (397, 379, 381, 395), (382, 380, 394, 398), (395, 381, 383, 399), (384, 386, 402, 400), (403, 387, 385, 401), (386, 388, 404, 402), (405, 389, 387, 403), (390, 382, 398, 406), (399, 383, 391, 407), (378, 392, 408, 396), (409, 393, 379, 397), (392, 384, 400, 408), (401, 385, 393, 409), (394, 396, 412, 410), (413, 397, 395, 411), (398, 394, 410, 414), (411, 395, 399, 415), (400, 402, 418, 416), (419, 403, 401, 417), (402, 404, 420, 418), (421, 405, 403, 419), (404, 406, 422, 420), (423, 407, 405, 421), (406, 398, 414, 422), (415, 399, 407, 423), (396, 408, 424, 412), (425, 409, 397, 413), (408, 400, 416, 424), (417, 401, 409, 425), (410, 412, 428, 426), (429, 413, 411, 427), (414, 410, 426, 430), (427, 411, 415, 431), (416, 418, 432, 434), (433, 419, 417, 435), (418, 420, 436, 432), (437, 421, 419, 433), (420, 422, 438, 436), (439, 423, 421, 437), (422, 414, 430, 438), (431, 415, 423, 439), (412, 424, 440, 428), (441, 425, 413, 429), (424, 416, 434, 440), (435, 417, 425, 441), (426, 436, 438, 430), (439, 437, 427, 431), (426, 428, 432, 436), (433, 429, 427, 437), (434, 432, 428, 440), (429, 433, 435, 441), (406, 404, 444, 442), (445, 405, 407, 443), (390, 406, 442, 446), (443, 407, 391, 447), (404, 388, 448, 444), (449, 389, 405, 445), (388, 390, 446, 448), (447, 391, 389, 449), (448, 446, 452, 450), (453, 447, 449, 451), (444, 448, 450, 454), (451, 449, 445, 455), (446, 442, 456, 452), (457, 443, 447, 453), (442, 444, 454, 456), (455, 445, 443, 457), (450, 452, 456, 454), (457, 453, 451, 455), (251, 249, 458, 460), (459, 250, 252, 461), (255, 257, 464, 462), (465, 258, 256, 463), (261, 259, 466, 468), (467, 260, 261, 468), (259, 251, 460, 466), (461, 252, 260, 467), (266, 265, 469, 470), (469, 265, 267, 471), (257, 266, 470, 464), (471, 267, 258, 465), (249, 255, 462, 458), (463, 256, 250, 459), (460, 458, 472, 474), (473, 459, 461, 475), (462, 464, 476, 478), (477, 465, 463, 479), (468, 466, 480, 482), (481, 467, 468, 482), (466, 460, 474, 480), (475, 461, 467, 481), (470, 469, 483, 484), (483, 469, 471, 485), (464, 470, 484, 476), (485, 471, 465, 477), (458, 462, 478, 472), (479, 463, 459, 473), (474, 472, 488, 486), (489, 473, 475, 487), (478, 476, 490, 492), (491, 477, 479, 493), (482, 480, 495, 494), (496, 481, 482, 494), (480, 474, 486, 495), (487, 475, 481, 496), (484, 483, 497, 498), (497, 483, 485, 499), (476, 484, 498, 490), (499, 485, 477, 491), (472, 478, 492, 488), (493, 479, 473, 489), (494, 495, 500, 502), (501, 496, 494, 502), (486, 488, 505, 503), (506, 489, 487, 504), (492, 490, 507, 509), (508, 491, 493, 510), (495, 486, 503, 511), (504, 487, 496, 512), (488, 492, 509, 505), (510, 493, 489, 506), (502, 500, 514, 513), (515, 501, 502, 513), (495, 511, 514, 500), (515, 512, 496, 501), (490, 498, 507), (508, 499, 491), (497, 516, 517, 498), (518, 516, 497, 499), (516, 513, 514, 517), (515, 513, 516, 518), (503, 505, 521, 519), (522, 506, 504, 520), (509, 507, 523, 525), (524, 508, 510, 526), (511, 503, 519, 527), (520, 504, 512, 528), (505, 509, 525, 521), (526, 510, 506, 522), (514, 511, 527, 529), (528, 512, 515, 530), (507, 498, 531, 523), (532, 499, 508, 524), (498, 517, 533, 531), (534, 518, 499, 532), (517, 514, 529, 533), (530, 515, 518, 534), (519, 521, 537, 535), (538, 522, 520, 536), (525, 523, 539, 541), (540, 524, 526, 542), (527, 519, 535, 543), (536, 520, 528, 544), (521, 525, 541, 537), (542, 526, 522, 538), (529, 527, 543, 545), (544, 528, 530, 546), (523, 531, 547, 539), (548, 532, 524, 540), (531, 533, 549, 547), (550, 534, 532, 548), (533, 529, 545, 549), (546, 530, 534, 550), (535, 537, 551, 553), (552, 538, 536, 554), (541, 539, 555, 557), (556, 540, 542, 558), (543, 535, 553, 559), (554, 536, 544, 560), (537, 541, 557, 551), (558, 542, 538, 552), (545, 543, 559, 561), (560, 544, 546, 562), (539, 547, 563, 555), (564, 548, 540, 556), (547, 549, 565, 563), (566, 550, 548, 564), (549, 545, 561, 565), (562, 546, 550, 566), (553, 551, 569, 567), (570, 552, 554, 568), (557, 555, 573, 571), (574, 556, 558, 572), (559, 553, 567, 575), (568, 554, 560, 576), (551, 557, 571, 569), (572, 558, 552, 570), (561, 559, 575, 577), (576, 560, 562, 578), (555, 563, 579, 573), (580, 564, 556, 574), (563, 565, 581, 579), (582, 566, 564, 580), (565, 561, 577, 581), (578, 562, 566, 582), (567, 569, 583, 585), (584, 570, 568, 586), (571, 573, 589, 587), (590, 574, 572, 588), (575, 567, 585, 591), (586, 568, 576, 592), (569, 571, 587, 583), (588, 572, 570, 584), (577, 575, 591, 593), (592, 576, 578, 594), (573, 579, 595, 589), (596, 580, 574, 590), (579, 581, 597, 595), (598, 582, 580, 596), (581, 577, 593, 597), (594, 578, 582, 598), (607, 601, 615, 617), (616, 602, 608, 618), (609, 607, 617, 619), (618, 608, 610, 620), (617, 615, 621, 623), (622, 616, 618, 624), (619, 617, 623, 625), (624, 618, 620, 626), (623, 621, 627, 629), (628, 622, 624, 630), (625, 623, 629, 631), (630, 624, 626, 632), (635, 633, 641, 639), (642, 634, 636, 640), (637, 635, 639, 643), (640, 636, 638, 644), (639, 641, 647, 645), (648, 642, 640, 646), (643, 639, 645, 649), (646, 640, 644, 650), (645, 647, 651, 653), (652, 648, 646, 654), (649, 645, 653, 655), (654, 646, 650, 656), (653, 651, 657, 659), (658, 652, 654, 660), (655, 653, 659, 661), (660, 654, 656, 662), (659, 657, 663, 665), (664, 658, 660, 666), (661, 659, 665, 667), (666, 660, 662, 668), (665, 663, 671, 669), (672, 664, 666, 670), (667, 665, 669, 673), (670, 666, 668, 674), (611, 673, 669), (670, 674, 612), (603, 611, 669), (670, 612, 604), (675, 633, 635, 677), (636, 634, 676, 678), (677, 635, 637, 679), (638, 636, 678, 680), (683, 651, 647, 681), (648, 652, 684, 682), (681, 647, 641, 685), (642, 648, 682, 686), (685, 641, 633, 675), (634, 642, 686, 676), (687, 649, 655, 689), (656, 650, 688, 690), (691, 643, 649, 687), (650, 644, 692, 688), (679, 637, 643, 691), (644, 638, 680, 692), (693, 657, 651, 683), (652, 658, 694, 684), (695, 663, 657, 693), (658, 664, 696, 694), (697, 671, 663, 695), (664, 672, 698, 696), (689, 655, 661, 699), (662, 656, 690, 700), (699, 661, 667, 701), (668, 662, 700, 702), (701, 667, 673), (674, 668, 702), (671, 697, 669), (670, 698, 672), (627, 703, 705, 629), (706, 704, 628, 630), (703, 675, 677, 705), (678, 676, 704, 706), (629, 705, 707, 631), (708, 706, 630, 632), (705, 677, 679, 707), (680, 678, 706, 708), (601, 711, 709, 615), (710, 712, 602, 616), (711, 683, 681, 709), (682, 684, 712, 710), (615, 709, 713, 621), (714, 710, 616, 622), (709, 681, 685, 713), (686, 682, 710, 714), (621, 713, 703, 627), (704, 714, 622, 628), (713, 685, 675, 703), (676, 686, 714, 704), (619, 715, 717, 609), (718, 716, 620, 610), (715, 687, 689, 717), (690, 688, 716, 718), (625, 719, 715, 619), (716, 720, 626, 620), (719, 691, 687, 715), (688, 692, 720, 716), (631, 707, 719, 625), (720, 708, 632, 626), (707, 679, 691, 719), (692, 680, 708, 720), (599, 721, 711, 601), (712, 722, 600, 602), (721, 693, 683, 711), (684, 694, 722, 712), (605, 723, 721, 599), (722, 724, 606, 600), (723, 695, 693, 721), (694, 696, 724, 722), (603, 725, 723, 605), (724, 726, 604, 606), (725, 697, 695, 723), (696, 698, 726, 724), (609, 717, 727, 613), (728, 718, 610, 614), (717, 689, 699, 727), (700, 690, 718, 728), (613, 727, 729, 611), (730, 728, 614, 612), (727, 699, 701, 729), (702, 700, 728, 730), (611, 729, 673), (674, 730, 612), (729, 701, 673), (674, 702, 730), (697, 725, 669), (670, 726, 698), (725, 603, 669), (670, 604, 726), (583, 731, 733, 585), (734, 732, 584, 586), (731, 599, 601, 733), (602, 600, 732, 734), (589, 735, 737, 587), (738, 736, 590, 588), (735, 603, 605, 737), (606, 604, 736, 738), (585, 733, 739, 591), (740, 734, 586, 592), (733, 601, 607, 739), (608, 602, 734, 740), (587, 737, 731, 583), (732, 738, 588, 584), (737, 605, 599, 731), (600, 606, 738, 732), (591, 739, 741, 593), (742, 740, 592, 594), (739, 607, 609, 741), (610, 608, 740, 742), (595, 743, 735, 589), (736, 744, 596, 590), (743, 611, 603, 735), (604, 612, 744, 736), (597, 745, 743, 595), (744, 746, 598, 596), (745, 613, 611, 743), (612, 614, 746, 744), (593, 741, 745, 597), (746, 742, 594, 598), (741, 609, 613, 745), (614, 610, 742, 746)])
me_plane_003.polygons.foreach_set('use_smooth', [True] * 750)
me_plane_003.polygons.foreach_set('material_index', [0, 0, 0, 0, 0, 0, 0, 0, 0, 0, 0, 0, 0, 0, 0, 0, 0, 0, 0, 0, 0, 0, 0, 0, 0, 0, 0, 0, 0, 0, 0, 0, 0, 0, 0, 0, 0, 0, 0, 0, 0, 0, 0, 0, 0, 0, 0, 0, 0, 0, 0, 0, 0, 0, 0, 0, 0, 0, 0, 0, 0, 0, 0, 0, 0, 0, 0, 0, 0, 0, 0, 0, 0, 0, 0, 0, 0, 0, 0, 0, 0, 0, 0, 0, 0, 0, 0, 0, 0, 0, 0, 0, 0, 0, 0, 0, 0, 0, 0, 0, 0, 0, 0, 0, 0, 0, 0, 0, 0, 0, 2, 2, 2, 2, 2, 2, 2, 2, 2, 2, 2, 2, 2, 2, 2, 2, 2, 2, 2, 2, 2, 2, 0, 0, 0, 0, 2, 2, 0, 0, 2, 2, 0, 0, 2, 2, 0, 0, 2, 2, 0, 0, 2, 2, 0, 0, 2, 2, 0, 0, 0, 0, 0, 0, 0, 0, 0, 0, 0, 0, 0, 0, 0, 0, 0, 0, 0, 0, 0, 0, 0, 0, 0, 0, 0, 0, 0, 0, 0, 0, 0, 0, 0, 0, 0, 0, 0, 0, 0, 0, 0, 0, 0, 0, 0, 0, 0, 0, 0, 0, 0, 0, 0, 0, 0, 0, 0, 0, 0, 0, 0, 0, 0, 0, 0, 0, 0, 0, 0, 0, 0, 0, 0, 0, 0, 0, 0, 0, 0, 0, 0, 0, 0, 0, 0, 0, 0, 0, 0, 0, 0, 0, 0, 0, 0, 0, 0, 0, 0, 0, 0, 0, 0, 0, 0, 0, 0, 0, 0, 0, 0, 0, 0, 0, 0, 0, 0, 0, 0, 0, 0, 0, 0, 0, 0, 0, 0, 0, 0, 0, 0, 0, 0, 0, 0, 0, 0, 0, 0, 0, 0, 0, 0, 0, 0, 0, 0, 0, 0, 0, 0, 0, 0, 0, 0, 0, 0, 0, 0, 0, 0, 0, 0, 0, 0, 0, 0, 0, 0, 0, 0, 0, 0, 0, 0, 0, 0, 0, 0, 0, 0, 0, 0, 0, 0, 0, 0, 0, 0, 0, 0, 0, 0, 0, 0, 0, 0, 0, 0, 0, 0, 0, 0, 0, 0, 0, 0, 0, 0, 0, 0, 0, 0, 0, 0, 0, 0, 0, 0, 0, 0, 0, 0, 0, 0, 0, 0, 0, 0, 0, 0, 0, 0, 0, 0, 0, 0, 0, 0, 0, 0, 0, 0, 0, 0, 0, 0, 0, 0, 0, 0, 0, 0, 0, 0, 0, 0, 0, 0, 0, 0, 0, 0, 0, 0, 0, 0, 0, 0, 0, 0, 0, 0, 0, 0, 0, 0, 0, 0, 0, 0, 0, 0, 0, 0, 0, 0, 0, 0, 0, 0, 0, 0, 0, 0, 0, 0, 0, 0, 0, 0, 0, 0, 0, 0, 0, 0, 0, 0, 0, 0, 0, 0, 0, 0, 0, 0, 0, 0, 0, 0, 0, 0, 0, 0, 0, 0, 0, 0, 0, 0, 0, 0, 0, 0, 0, 0, 0, 0, 0, 0, 0, 0, 0, 0, 0, 0, 0, 0, 0, 0, 0, 0, 0, 0, 0, 0, 0, 0, 0, 0, 0, 0, 0, 0, 0, 0, 0, 0, 0, 0, 0, 0, 0, 0, 0, 0, 0, 0, 0, 0, 0, 0, 0, 0, 0, 0, 0, 0, 0, 0, 0, 0, 0, 0, 0, 0, 0, 0, 0, 0, 0, 0, 0, 0, 0, 0, 0, 0, 0, 0, 0, 0, 0, 0, 0, 0, 0, 0, 0, 0, 0, 0, 0, 0, 0, 0, 0, 0, 0, 0, 0, 0, 0, 0, 0, 0, 0, 0, 0, 0, 0, 0, 0, 0, 0, 0, 0, 0, 0, 0, 0, 0, 0, 0, 0, 0, 0, 0, 0, 0, 0, 0, 0, 0, 0, 0, 0, 0, 0, 0, 0, 0, 0, 0, 0, 0, 0, 0, 0, 0, 0, 0, 0, 0, 0, 0, 0, 0, 0, 0, 0, 0, 0, 0, 0, 0, 0, 0, 0, 0, 0, 0, 0, 0, 0, 0, 0, 0, 0, 0, 0, 0, 0, 0, 0, 0, 0, 0, 0, 0, 0, 0, 0, 0, 0, 0, 0, 0, 0, 0, 0, 0, 0, 0, 0, 0, 0, 0, 0, 0, 0, 0, 0, 0, 0, 0, 0, 0, 0, 0, 0, 0, 0, 0, 0, 0, 0, 0, 0, 0, 0, 0, 0, 0, 0, 0, 0, 0, 0, 0, 0, 0, 0, 0, 0, 0, 0, 0, 0, 0, 0, 0, 0, 0, 0, 0, 0, 0, 0])
me_plane_003.materials.append(mat_body)
me_plane_003.materials.append(mat_body_001)
me_plane_003.materials.append(mat_pupil)
me_plane_003.use_remesh_preserve_volume = False
me_plane_003.use_remesh_preserve_attributes = False
me_plane_003.use_mirror_vertex_groups = False
me_plane_003.update()
me_sphere = bpy.data.meshes.new('Sphere')
me_sphere.from_pydata([(0.008802, 1.0, 0.001712), (0.3908, 0.9205, 0.004473), (0.7133, 0.7008, 0.006554), (0.9272, 0.3745, 0.007636), (0.9999, -0.008814, 0.007557), (0.9204, -0.3908, 0.006326), (0.7008, -0.7133, 0.004133), (0.599, -0.7548, -0.2673), (0.7322, -0.4676, -0.4952), (0.754, -0.1091, -0.6478), (0.661, 0.266, -0.7017), (0.4673, 0.6006, -0.6488), (0.2025, 0.8437, -0.4971), (-0.09307, 0.9584, -0.2697), (-0.3745, 0.9272, -0.00131), (-0.3431, 0.8573, -0.3839), (-0.2595, 0.6568, -0.708), (-0.1363, 0.3563, -0.9244), (0.007571, 0.001645, -1.0), (0.1503, -0.3533, -0.9234), (0.2702, -0.6545, -0.7062), (0.3489, -0.856, -0.3815), (0.09717, -0.9575, -0.2714), (-0.195, -0.8421, -0.5029), (-0.4574, -0.5984, -0.6577), (-0.6503, -0.2637, -0.7125), (-0.7441, 0.1112, -0.6588), (-0.7246, 0.4692, -0.5047), (-0.5949, 0.7557, -0.2739), (-0.7008, 0.7133, -0.004133), (-0.9204, 0.3908, -0.006326), (-0.9999, 0.008814, -0.007556), (-0.9272, -0.3745, -0.007636), (-0.7133, -0.7008, -0.006553), (-0.3908, -0.9205, -0.004473), (-0.008802, -1.0, -0.001712), (0.3745, -0.9272, 0.001311), (0.09307, -0.9584, 0.2697), (-0.2025, -0.8437, 0.4971), (-0.4673, -0.6006, 0.6488), (-0.661, -0.266, 0.7017), (-0.754, 0.1091, 0.6478), (-0.7322, 0.4676, 0.4952), (-0.599, 0.7548, 0.2673), (-0.3489, 0.856, 0.3815), (-0.2702, 0.6545, 0.7062), (-0.1503, 0.3533, 0.9234), (-0.007571, -0.001645, 1.0), (0.1363, -0.3563, 0.9244), (0.2595, -0.6568, 0.708), (0.3431, -0.8573, 0.3839), (0.5949, -0.7557, 0.2739), (0.7246, -0.4692, 0.5047), (0.7441, -0.1112, 0.6588), (0.6503, 0.2637, 0.7125), (0.4574, 0.5984, 0.6577), (0.195, 0.8421, 0.5029), (-0.09717, 0.9575, 0.2714)], [], [(36, 7, 6), (6, 7, 8, 5), (5, 8, 9, 4), (4, 9, 10, 3), (3, 10, 11, 2), (2, 11, 12, 1), (13, 0, 1, 12), (0, 13, 14), (13, 15, 14), (12, 16, 15, 13), (11, 17, 16, 12), (10, 18, 17, 11), (9, 19, 18, 10), (8, 20, 19, 9), (7, 21, 20, 8), (36, 21, 7), (36, 22, 21), (21, 22, 23, 20), (20, 23, 24, 19), (19, 24, 25, 18), (18, 25, 26, 17), (17, 26, 27, 16), (16, 27, 28, 15), (15, 28, 14), (28, 29, 14), (27, 30, 29, 28), (26, 31, 30, 27), (25, 32, 31, 26), (24, 33, 32, 25), (23, 34, 33, 24), (22, 35, 34, 23), (36, 35, 22), (36, 37, 35), (35, 37, 38, 34), (34, 38, 39, 33), (33, 39, 40, 32), (32, 40, 41, 31), (31, 41, 42, 30), (30, 42, 43, 29), (29, 43, 14), (43, 44, 14), (42, 45, 44, 43), (41, 46, 45, 42), (40, 47, 46, 41), (39, 48, 47, 40), (38, 49, 48, 39), (37, 50, 49, 38), (36, 50, 37), (36, 51, 50), (50, 51, 52, 49), (49, 52, 53, 48), (48, 53, 54, 47), (47, 54, 55, 46), (46, 55, 56, 45), (45, 56, 57, 44), (44, 57, 14), (57, 0, 14), (0, 57, 56, 1), (55, 2, 1, 56), (54, 3, 2, 55), (53, 4, 3, 54), (52, 5, 4, 53), (51, 6, 5, 52), (36, 6, 51)])
me_sphere.polygons.foreach_set('use_smooth', [True] * 64)
me_sphere.polygons.foreach_set('material_index', [1, 0, 0, 0, 0, 0, 0, 0, 0, 0, 0, 0, 0, 0, 0, 1, 1, 0, 0, 0, 0, 0, 0, 0, 0, 0, 0, 0, 0, 0, 0, 1, 1, 0, 0, 0, 0, 0, 0, 0, 0, 0, 0, 0, 0, 0, 0, 1, 1, 0, 0, 0, 0, 0, 0, 0, 0, 0, 0, 0, 0, 0, 0, 1])
me_sphere.materials.append(mat_eye)
me_sphere.materials.append(mat_pupil)
me_sphere.use_remesh_preserve_volume = False
me_sphere.use_remesh_preserve_attributes = False
me_sphere.use_mirror_vertex_groups = False
me_sphere.update()
me_sphere_001 = bpy.data.meshes.new('Sphere.001')
me_sphere_001.from_pydata([(0.6901, 0.7222, -0.04614), (0.9129, 0.4026, -0.06722), (0.9967, 0.02165, -0.07807), (0.9288, -0.3626, -0.07704), (0.7194, -0.6916, -0.06427), (0.4006, -0.9153, -0.04172), (0.02071, -0.9997, -0.01282), (-0.1046, -0.956, -0.2739), (0.169, -0.8346, -0.5242), (0.4169, -0.5862, -0.6947), (0.6014, -0.2485, -0.7594), (0.6942, 0.1271, -0.7085), (0.6814, 0.4832, -0.5497), (0.5648, 0.7659, -0.3073), (0.3623, 0.9319, -0.01803), (0.3047, 0.8652, -0.3981), (0.2008, 0.6668, -0.7176), (0.06628, 0.3669, -0.9279), (-0.07833, 0.01116, -0.9969), (-0.211, -0.3463, -0.9141), (-0.3116, -0.6511, -0.6921), (-0.3647, -0.8567, -0.3648), (-0.6072, -0.7598, -0.2322), (-0.7597, -0.4721, -0.4472), (-0.7966, -0.1125, -0.594), (-0.7121, 0.2643, -0.6504), (-0.5193, 0.6008, -0.6078), (-0.2474, 0.8458, -0.4727), (0.0622, 0.9621, -0.2656), (-0.02071, 0.9997, 0.01282), (-0.4006, 0.9153, 0.04172), (-0.7194, 0.6916, 0.06427), (-0.9288, 0.3626, 0.07704), (-0.9967, -0.02165, 0.07807), (-0.9129, -0.4026, 0.06722), (-0.6901, -0.7222, 0.04614), (-0.3623, -0.9319, 0.01803), (-0.5648, -0.7659, 0.3073), (-0.6814, -0.4832, 0.5497), (-0.6942, -0.1271, 0.7085), (-0.6014, 0.2485, 0.7594), (-0.4169, 0.5862, 0.6947), (-0.169, 0.8346, 0.5242), (0.1046, 0.956, 0.2739), (0.3647, 0.8567, 0.3648), (0.3116, 0.6511, 0.6921), (0.211, 0.3463, 0.9141), (0.07833, -0.01116, 0.9969), (-0.06628, -0.3669, 0.9279), (-0.2008, -0.6668, 0.7176), (-0.3047, -0.8652, 0.3981), (-0.0622, -0.9621, 0.2656), (0.2474, -0.8458, 0.4727), (0.5193, -0.6008, 0.6078), (0.7121, -0.2643, 0.6504), (0.7966, 0.1125, 0.594), (0.7597, 0.4721, 0.4472), (0.6072, 0.7598, 0.2322)], [], [(36, 7, 6), (6, 7, 8, 5), (5, 8, 9, 4), (4, 9, 10, 3), (3, 10, 11, 2), (2, 11, 12, 1), (13, 0, 1, 12), (0, 13, 14), (13, 15, 14), (12, 16, 15, 13), (11, 17, 16, 12), (10, 18, 17, 11), (9, 19, 18, 10), (8, 20, 19, 9), (7, 21, 20, 8), (36, 21, 7), (36, 22, 21), (21, 22, 23, 20), (20, 23, 24, 19), (19, 24, 25, 18), (18, 25, 26, 17), (17, 26, 27, 16), (16, 27, 28, 15), (15, 28, 14), (28, 29, 14), (27, 30, 29, 28), (26, 31, 30, 27), (25, 32, 31, 26), (24, 33, 32, 25), (23, 34, 33, 24), (22, 35, 34, 23), (36, 35, 22), (36, 37, 35), (35, 37, 38, 34), (34, 38, 39, 33), (33, 39, 40, 32), (32, 40, 41, 31), (31, 41, 42, 30), (30, 42, 43, 29), (29, 43, 14), (43, 44, 14), (42, 45, 44, 43), (41, 46, 45, 42), (40, 47, 46, 41), (39, 48, 47, 40), (38, 49, 48, 39), (37, 50, 49, 38), (36, 50, 37), (36, 51, 50), (50, 51, 52, 49), (49, 52, 53, 48), (48, 53, 54, 47), (47, 54, 55, 46), (46, 55, 56, 45), (45, 56, 57, 44), (44, 57, 14), (57, 0, 14), (0, 57, 56, 1), (55, 2, 1, 56), (54, 3, 2, 55), (53, 4, 3, 54), (52, 5, 4, 53), (51, 6, 5, 52), (36, 6, 51)])
me_sphere_001.polygons.foreach_set('use_smooth', [True] * 64)
me_sphere_001.polygons.foreach_set('material_index', [1, 0, 0, 0, 0, 0, 0, 0, 0, 0, 0, 0, 0, 0, 0, 1, 1, 0, 0, 0, 0, 0, 0, 0, 0, 0, 0, 0, 0, 0, 0, 1, 1, 0, 0, 0, 0, 0, 0, 0, 0, 0, 0, 0, 0, 0, 0, 1, 1, 0, 0, 0, 0, 0, 0, 0, 0, 0, 0, 0, 0, 0, 0, 1])
me_sphere_001.materials.append(mat_eye)
me_sphere_001.materials.append(mat_pupil)
me_sphere_001.use_remesh_preserve_volume = False
me_sphere_001.use_remesh_preserve_attributes = False
me_sphere_001.use_mirror_vertex_groups = False
me_sphere_001.update()
arm_armature1 = bpy.data.armatures.new('armature1')  # bones are not reproduced

# ---- objects
ob_cube = bpy.data.objects.new('Cube', me_cube)
ob_armature = bpy.data.objects.new('Armature', arm_armature1)
ob_plane_001 = bpy.data.objects.new('Plane.001', me_plane_004)
ob_plane = bpy.data.objects.new('Plane', me_plane_003)
ob_sphere = bpy.data.objects.new('Sphere', me_sphere)
ob_sphere_001 = bpy.data.objects.new('Sphere.001', me_sphere_001)
ob_lamp = bpy.data.objects.new('Lamp', light_lamp_001)
ob_camera = bpy.data.objects.new('Camera', cam_camera_001)

# ---- transforms, parenting, visibility, modifiers, constraints
ob_cube.location = (-20.86, 0.5931, -16.59)
ob_cube.lock_rotations_4d = False
ob_cube.empty_display_type = 'ARROWS'
ob_cube.color = (0.0, 0.0, 0.0, 1.0)
ob_cube.lineart.crease_threshold = 0.0
ob_armature.location = (1.891e-08, 2.553, -11.3)
ob_armature.rotation_euler = (1.571, -0.0, -0.0)
ob_armature.lock_rotations_4d = False
ob_armature.empty_display_type = 'ARROWS'
ob_armature.color = (0.0, 0.0, 0.0, 1.0)
ob_armature.show_in_front = True
ob_armature.lineart.crease_threshold = 0.0
ob_plane_001.location = (0.0, 0.0, 0.0)
ob_plane_001.rotation_euler = (1.571, -0.0, -0.0)
ob_plane_001.lock_rotations_4d = False
ob_plane_001.empty_display_type = 'ARROWS'
ob_plane_001.color = (0.0, 0.0, 0.0, 1.0)
ob_plane_001.lineart.crease_threshold = 0.0
_m = ob_plane_001.modifiers.new('Mirror', 'MIRROR')
_m.use_clip = True
_m.use_mirror_vertex_groups = False
_m = ob_plane_001.modifiers.new('Subsurf', 'SUBSURF')
_m.uv_smooth = 'PRESERVE_CORNERS'
_m.quality = 2
_m.show_only_control_edges = False
ob_plane.location = (0.0, 0.0, 0.0)
ob_plane.rotation_euler = (1.571, -0.0, -0.0)
ob_plane.lock_rotations_4d = False
ob_plane.empty_display_type = 'ARROWS'
ob_plane.color = (0.0, 0.0, 0.0, 1.0)
ob_plane.lineart.crease_threshold = 0.0
_vg = ob_plane.vertex_groups.new(name='upper_arm.l')
for _i, _w in zip([208, 213, 228, 231, 233, 236, 238, 240, 243, 245, 247, 249, 251, 253, 268, 271, 273, 278, 282, 284, 286, 288, 290, 292, 294, 296, 298, 300, 302, 304, 306, 308, 310, 312, 314, 316, 318, 320, 322, 324, 326, 328, 330, 336, 338, 344, 346, 352, 354, 360], [0.0, 0.0, 0.0, 0.0, 1.0, 1.0, 1.0, 0.0, 0.0, 1.0, 1.0, 0.0, 0.0, 1.0, 0.0, 0.0, 1.0, 1.0, 1.0, 1.0, 1.0, 1.0, 1.0, 1.0, 1.0, 1.0, 1.0, 1.0, 1.0, 1.0, 1.0, 1.0, 1.0, 1.0, 1.0, 1.0, 1.0, 1.0, 1.0, 1.0, 1.0, 1.0, 0.0, 0.0, 0.0, 0.0, 0.0, 0.0, 0.0, 0.0]): _vg.add([_i], _w, 'REPLACE')
_vg = ob_plane.vertex_groups.new(name='upper_arm.r')
for _i, _w in zip([234, 237, 239, 246, 248, 254, 274, 279, 283, 285, 287, 289, 291, 293, 295, 297, 299, 301, 303, 305, 307, 309, 311, 313, 315, 317, 319, 321, 323, 325, 327, 329, 331, 337, 339, 345, 347, 353, 355, 361], [1.0, 1.0, 1.0, 1.0, 1.0, 1.0, 1.0, 1.0, 1.0, 1.0, 1.0, 1.0, 1.0, 1.0, 1.0, 1.0, 1.0, 1.0, 1.0, 1.0, 1.0, 1.0, 1.0, 1.0, 1.0, 1.0, 1.0, 1.0, 1.0, 1.0, 1.0, 1.0, 0.0, 0.0, 0.0, 0.0, 0.0, 0.0, 0.0, 0.0]): _vg.add([_i], _w, 'REPLACE')
_vg = ob_plane.vertex_groups.new(name='lower_arm.l')
_vg.add([330, 332, 334, 336, 338, 340, 342, 344, 346, 348, 350, 352, 354, 356, 358, 360, 362, 364, 366, 368, 370, 372, 374, 376], 1.0, 'REPLACE')
_vg = ob_plane.vertex_groups.new(name='lower_arm.r')
_vg.add([331, 333, 335, 337, 339, 341, 343, 345, 347, 349, 351, 353, 355, 357, 359, 361, 363, 365, 367, 369, 371, 373, 375, 377], 1.0, 'REPLACE')
_vg = ob_plane.vertex_groups.new(name='hand.l')
_vg.add([378, 380, 382, 384, 386, 388, 390, 392, 394, 396, 398, 400, 402, 404, 406, 408, 442, 444, 446, 448, 450, 452, 454, 456], 1.0, 'REPLACE')
_vg = ob_plane.vertex_groups.new(name='hand.r')
_vg.add([379, 381, 383, 385, 387, 389, 391, 393, 395, 397, 399, 401, 403, 405, 407, 409, 443, 445, 447, 449, 451, 453, 455, 457], 1.0, 'REPLACE')
_vg = ob_plane.vertex_groups.new(name='finger1.l')
_vg.add([394, 396, 398, 402, 404, 406, 408, 410, 412, 414, 416, 418, 420, 422, 424, 432, 434], 1.0, 'REPLACE')
_vg = ob_plane.vertex_groups.new(name='finger1.r')
_vg.add([395, 397, 399, 403, 405, 407, 409, 411, 413, 415, 417, 419, 421, 423, 425, 433, 435], 1.0, 'REPLACE')
_vg = ob_plane.vertex_groups.new(name='finger2.l')
_vg.add([410, 412, 414, 416, 418, 420, 422, 424, 426, 428, 430, 432, 434, 436, 438, 440], 1.0, 'REPLACE')
_vg = ob_plane.vertex_groups.new(name='finger2.r')
_vg.add([411, 413, 415, 417, 419, 421, 423, 425, 427, 429, 431, 433, 435, 437, 439, 441], 1.0, 'REPLACE')
_vg = ob_plane.vertex_groups.new(name='head')
for _i, _w in zip([0, 1, 2, 3, 4, 5, 6, 7, 8, 9, 10, 11, 12, 13, 14, 15, 16, 17, 18, 19, 20, 21, 22, 23, 24, 25, 26, 27, 28, 29, 30, 31, 32, 33, 34, 35, 36, 37, 38, 39, 40, 41, 42, 43, 44, 45, 46, 47, 48, 49, 50, 51, 52, 53, 54, 55, 56, 57, 58, 59, 60, 61, 62, 63, 64, 65, 66, 67, 68, 69, 70, 71, 72, 73, 74, 75, 76, 77, 78, 79, 80, 81, 82, 83, 84, 85, 86, 87, 88, 89, 90, 91, 92, 93, 94, 95, 96, 97, 98, 99, 100, 101, 102, 103, 104, 105, 106, 107, 108, 109, 110, 111, 112, 113, 114, 115, 116, 117, 118, 119, 120, 121, 122, 123, 124, 125, 126, 127, 128, 129, 130, 131, 132, 133, 134, 135, 136, 137, 138, 139, 140, 141, 142, 143, 144, 145, 146, 147, 148, 149, 150, 151, 152, 153, 154, 155, 156, 157, 158, 159, 160, 161, 162, 163, 164, 165, 166, 167, 168, 169, 170, 171, 172, 173, 174, 175, 176, 177, 178, 179, 180, 181, 182, 183, 184, 185, 186, 187, 188, 189, 190, 191, 192, 193, 194, 195, 196, 197, 198, 199, 200, 201, 202, 203, 204, 205, 206, 207, 209, 210, 211, 212, 213, 214, 215, 216, 217, 218, 219, 220, 221, 222, 223, 224, 225, 226, 227], [1.0, 1.0, 1.0, 1.0, 1.0, 1.0, 1.0, 1.0, 1.0, 1.0, 1.0, 1.0, 1.0, 1.0, 1.0, 1.0, 1.0, 1.0, 1.0, 1.0, 1.0, 1.0, 1.0, 1.0, 1.0, 1.0, 1.0, 1.0, 1.0, 1.0, 1.0, 1.0, 1.0, 1.0, 1.0, 1.0, 1.0, 1.0, 1.0, 1.0, 1.0, 1.0, 1.0, 1.0, 1.0, 1.0, 1.0, 1.0, 1.0, 1.0, 1.0, 1.0, 1.0, 1.0, 1.0, 1.0, 1.0, 1.0, 1.0, 1.0, 1.0, 1.0, 1.0, 1.0, 1.0, 1.0, 1.0, 1.0, 1.0, 1.0, 1.0, 1.0, 1.0, 1.0, 1.0, 1.0, 1.0, 1.0, 1.0, 1.0, 1.0, 1.0, 1.0, 1.0, 1.0, 1.0, 1.0, 1.0, 1.0, 1.0, 1.0, 1.0, 1.0, 1.0, 1.0, 1.0, 1.0, 1.0, 1.0, 1.0, 1.0, 1.0, 1.0, 1.0, 1.0, 1.0, 1.0, 1.0, 1.0, 1.0, 1.0, 1.0, 1.0, 1.0, 1.0, 1.0, 1.0, 1.0, 1.0, 1.0, 1.0, 1.0, 1.0, 1.0, 1.0, 1.0, 1.0, 1.0, 1.0, 1.0, 1.0, 1.0, 1.0, 1.0, 1.0, 1.0, 1.0, 1.0, 1.0, 1.0, 1.0, 1.0, 1.0, 1.0, 1.0, 1.0, 1.0, 1.0, 1.0, 1.0, 1.0, 1.0, 1.0, 1.0, 1.0, 1.0, 1.0, 1.0, 1.0, 1.0, 1.0, 1.0, 1.0, 1.0, 1.0, 1.0, 1.0, 1.0, 1.0, 1.0, 1.0, 1.0, 1.0, 1.0, 1.0, 1.0, 1.0, 1.0, 1.0, 1.0, 1.0, 1.0, 1.0, 1.0, 1.0, 1.0, 1.0, 1.0, 1.0, 1.0, 1.0, 1.0, 1.0, 1.0, 1.0, 1.0, 1.0, 1.0, 1.0, 1.0, 1.0, 1.0, 1.0, 1.0, 1.0, 1.0, 1.0, 0.0, 0.0, 0.0, 0.0, 0.0, 0.0, 0.0, 1.0, 1.0, 1.0, 1.0, 1.0, 1.0, 1.0, 1.0, 1.0, 1.0, 1.0, 1.0, 1.0]): _vg.add([_i], _w, 'REPLACE')
_vg = ob_plane.vertex_groups.new(name='neck')
for _i, _w in zip([44, 52, 53, 117, 118, 126, 127, 130, 207, 208, 209, 210, 211, 212, 213, 214, 223, 224, 228, 229, 230, 231, 232, 233, 234, 235, 236, 237, 238, 239, 245, 248, 254, 263, 264, 268, 269, 270, 271, 273, 274, 276, 277, 278, 279, 282, 283, 284, 285, 286, 287, 288, 291, 293, 294, 295, 296, 297], [1.0, 1.0, 1.0, 1.0, 1.0, 1.0, 1.0, 1.0, 1.0, 1.0, 1.0, 1.0, 1.0, 1.0, 1.0, 1.0, 1.0, 1.0, 1.0, 1.0, 1.0, 1.0, 1.0, 0.0, 0.0, 1.0, 0.0, 0.0, 0.0, 0.0, 0.0, 0.0, 0.0, 0.0, 0.0, 0.0, 0.0, 0.0, 0.0, 0.0, 0.0, 0.0, 0.0, 0.0, 0.0, 0.0, 0.0, 0.0, 0.0, 0.0, 0.0, 0.0, 0.0, 0.0, 0.0, 0.0, 0.0, 0.0]): _vg.add([_i], _w, 'REPLACE')
_vg = ob_plane.vertex_groups.new(name='spine5')
for _i, _w in zip([207, 208, 209, 210, 211, 212, 213, 214, 228, 229, 230, 231, 232, 233, 234, 235, 236, 237, 238, 239, 244, 245, 246, 248, 250, 254, 256, 258, 262, 268, 269, 270, 272, 273, 274, 275, 276, 277, 278, 279, 282, 283, 284, 285, 286, 287, 289, 291, 293, 294, 295, 296, 297], [1.0, 1.0, 1.0, 1.0, 1.0, 1.0, 1.0, 1.0, 1.0, 1.0, 1.0, 1.0, 1.0, 0.0, 0.0, 1.0, 0.0, 0.0, 0.0, 0.0, 0.0, 0.0, 0.0, 0.0, 0.0, 0.0, 0.0, 0.0, 0.0, 1.0, 1.0, 1.0, 0.0, 0.0, 0.0, 0.0, 1.0, 1.0, 0.0, 0.0, 0.0, 0.0, 0.0, 0.0, 0.0, 0.0, 0.0, 0.0, 0.0, 0.0, 0.0, 0.0, 0.0]): _vg.add([_i], _w, 'REPLACE')
_vg = ob_plane.vertex_groups.new(name='shoulder.l')
for _i, _w in zip([208, 210, 212, 213, 228, 230, 231, 233, 235, 236, 238, 240, 243, 247, 249, 251, 262, 264, 268, 270, 271, 273, 275, 277, 282, 284, 286, 294], [1.0, 1.0, 1.0, 1.0, 1.0, 1.0, 1.0, 0.0, 1.0, 0.0, 0.0, 1.0, 0.0, 0.0, 0.0, 0.0, 1.0, 1.0, 1.0, 1.0, 1.0, 0.0, 1.0, 1.0, 0.0, 0.0, 0.0, 0.0]): _vg.add([_i], _w, 'REPLACE')
_vg = ob_plane.vertex_groups.new(name='spine4')
for _i, _w in zip([240, 241, 242, 243, 244, 245, 246, 247, 248, 249, 250, 251, 252, 253, 254, 255, 256, 257, 258, 259, 260, 261, 262, 263, 264, 265, 266, 267, 268, 269, 270, 271, 272, 273, 274, 292, 293, 294, 295, 458, 459, 460, 461, 462, 463, 464, 465], [1.0, 1.0, 1.0, 1.0, 1.0, 1.0, 1.0, 0.0, 0.0, 1.0, 1.0, 1.0, 1.0, 1.0, 1.0, 1.0, 1.0, 1.0, 1.0, 1.0, 1.0, 1.0, 1.0, 1.0, 1.0, 1.0, 1.0, 1.0, 1.0, 1.0, 1.0, 1.0, 1.0, 0.0, 0.0, 0.0, 0.0, 0.0, 0.0, 1.0, 1.0, 1.0, 1.0, 1.0, 1.0, 1.0, 1.0]): _vg.add([_i], _w, 'REPLACE')
_vg = ob_plane.vertex_groups.new(name='spine3')
_vg.add([249, 250, 251, 252, 255, 256, 257, 258, 259, 260, 261, 265, 266, 267, 458, 459, 460, 461, 462, 463, 464, 465, 466, 467, 468, 469, 470, 471], 1.0, 'REPLACE')
_vg = ob_plane.vertex_groups.new(name='spine2')
_vg.add([458, 459, 460, 461, 462, 463, 464, 465, 466, 467, 468, 469, 470, 471, 472, 473, 474, 475, 476, 477, 478, 479, 480, 481, 482, 483, 484, 485], 1.0, 'REPLACE')
_vg = ob_plane.vertex_groups.new(name='spine1')
for _i, _w in zip([472, 473, 474, 475, 476, 477, 478, 479, 480, 481, 482, 483, 484, 485, 486, 487, 488, 489, 490, 491, 492, 493, 494, 495, 496, 497, 498, 499, 500, 501, 502, 503, 504, 505, 506, 509, 510, 511, 512, 513, 514, 515, 516, 517, 518, 519, 520, 521, 522, 525, 526, 527, 528, 529, 530, 533, 534, 535, 536, 537, 538, 543, 544, 545, 546, 549, 550], [1.0, 1.0, 1.0, 1.0, 1.0, 1.0, 1.0, 1.0, 1.0, 1.0, 1.0, 1.0, 1.0, 1.0, 1.0, 1.0, 1.0, 1.0, 1.0, 1.0, 1.0, 1.0, 1.0, 1.0, 1.0, 1.0, 1.0, 1.0, 1.0, 1.0, 1.0, 0.0, 0.0, 0.0, 0.0, 0.0, 0.0, 0.0, 0.0, 1.0, 0.0, 0.0, 1.0, 1.0, 1.0, 0.0, 0.0, 0.0, 0.0, 0.0, 0.0, 0.0, 0.0, 0.0, 0.0, 0.0, 0.0, 0.0, 0.0, 0.0, 0.0, 0.0, 0.0, 0.0, 0.0, 0.0, 0.0]): _vg.add([_i], _w, 'REPLACE')
_vg = ob_plane.vertex_groups.new(name='shoulder.r')
for _i, _w in zip([209, 211, 212, 214, 229, 230, 232, 234, 235, 237, 239, 241, 244, 248, 250, 252, 263, 264, 269, 270, 272, 274, 276, 277, 283, 285, 287, 295], [1.0, 1.0, 1.0, 1.0, 1.0, 1.0, 1.0, 0.0, 1.0, 0.0, 0.0, 1.0, 0.0, 0.0, 0.0, 0.0, 1.0, 1.0, 1.0, 1.0, 1.0, 0.0, 1.0, 1.0, 0.0, 0.0, 0.0, 0.0]): _vg.add([_i], _w, 'REPLACE')
_vg = ob_plane.vertex_groups.new(name='upper_leg.l')
_vg.add([498, 503, 505, 507, 509, 511, 514, 517, 519, 521, 523, 525, 527, 529, 531, 533, 535, 537, 539, 541, 543, 545, 547, 549, 555, 557, 563, 565], 1.0, 'REPLACE')
_vg = ob_plane.vertex_groups.new(name='upper_leg.r')
_vg.add([499, 504, 506, 508, 510, 512, 515, 518, 520, 522, 524, 526, 528, 530, 532, 534, 536, 538, 540, 542, 544, 546, 548, 550, 556, 558, 564, 566], 1.0, 'REPLACE')
_vg = ob_plane.vertex_groups.new(name='lower_leg.l')
_vg.add([551, 553, 557, 559, 561, 565, 567, 569, 571, 573, 575, 577, 579, 581, 583, 585, 587, 589, 591, 593, 595, 597, 609, 613, 717, 727, 731, 733, 735, 737, 739, 741, 743, 745], 1.0, 'REPLACE')
_vg = ob_plane.vertex_groups.new(name='lower_leg.r')
_vg.add([552, 554, 558, 560, 562, 566, 568, 570, 572, 574, 576, 578, 580, 582, 584, 586, 588, 590, 592, 594, 596, 598, 610, 614, 718, 728, 732, 734, 736, 738, 740, 742, 744, 746], 1.0, 'REPLACE')
_vg = ob_plane.vertex_groups.new(name='foot.l')
_vg.add([599, 601, 603, 605, 607, 609, 611, 613, 615, 617, 619, 645, 647, 649, 651, 653, 655, 657, 659, 661, 663, 665, 667, 669, 671, 673, 681, 683, 687, 689, 693, 695, 697, 699, 701, 709, 711, 715, 717, 721, 723, 725, 727, 729], 1.0, 'REPLACE')
_vg = ob_plane.vertex_groups.new(name='foot.r')
_vg.add([600, 602, 604, 606, 608, 610, 612, 614, 616, 618, 620, 646, 648, 650, 652, 654, 656, 658, 660, 662, 664, 666, 668, 670, 672, 674, 682, 684, 688, 690, 694, 696, 698, 700, 702, 710, 712, 716, 718, 722, 724, 726, 728, 730], 1.0, 'REPLACE')
_vg = ob_plane.vertex_groups.new(name='toe.l')
_vg.add([607, 609, 615, 617, 619, 621, 623, 625, 627, 629, 631, 633, 635, 637, 639, 641, 643, 645, 647, 649, 675, 677, 679, 681, 685, 687, 691, 703, 705, 707, 709, 713, 715, 719], 1.0, 'REPLACE')
_vg = ob_plane.vertex_groups.new(name='toe.r')
_vg.add([608, 610, 616, 618, 620, 622, 624, 626, 628, 630, 632, 634, 636, 638, 640, 642, 644, 646, 648, 650, 676, 678, 680, 682, 686, 688, 692, 704, 706, 708, 710, 714, 716, 720], 1.0, 'REPLACE')
_m = ob_plane.modifiers.new('Subsurf', 'SUBSURF')
_m.uv_smooth = 'PRESERVE_CORNERS'
_m.quality = 2
_m.show_only_control_edges = False
_m = ob_plane.modifiers.new('Armature', 'ARMATURE')
_m.object = ob_armature
ob_sphere.parent = ob_armature
ob_sphere.matrix_parent_inverse = Matrix(((1.0, -4.441e-16, 2.22e-16, -1.891e-08), (0.0, 0.0, 1.0, -6.703), (0.0, -1.0, 5.96e-08, 2.553), (0.0, 0.0, 0.0, 1.0)))
ob_sphere.location = (1.704, 1.088, 2.053)
ob_sphere.rotation_euler = (0.0, -0.0, 0.3142)
ob_sphere.scale = (-0.7788, 0.7788, 0.7788)
ob_sphere.lock_rotations_4d = False
ob_sphere.empty_display_type = 'ARROWS'
ob_sphere.color = (0.0, 0.0, 0.0, 1.0)
ob_sphere.show_axis = True
ob_sphere.lineart.crease_threshold = 0.0
_m = ob_sphere.modifiers.new('Subsurf', 'SUBSURF')
_m.uv_smooth = 'PRESERVE_CORNERS'
_m.quality = 2
_m.show_only_control_edges = False
_c = ob_sphere.constraints.new('TRACK_TO'); _c.name = 'Const'
_c.target = ob_armature
_c.subtarget = 'eyes'
_c.track_axis = 'TRACK_NEGATIVE_Y'
_c.up_axis = 'UP_Z'
ob_sphere_001.parent = ob_armature
ob_sphere_001.matrix_parent_inverse = Matrix(((1.0, -4.441e-16, 2.22e-16, -1.891e-08), (0.0, 0.0, 1.0, -6.703), (0.0, -1.0, 5.96e-08, 2.553), (0.0, 0.0, 0.0, 1.0)))
ob_sphere_001.location = (-1.704, 1.088, 2.053)
ob_sphere_001.rotation_euler = (0.0, -0.0, -0.3142)
ob_sphere_001.scale = (-0.7788, 0.7788, 0.7788)
ob_sphere_001.lock_rotations_4d = False
ob_sphere_001.empty_display_type = 'ARROWS'
ob_sphere_001.color = (0.0, 0.0, 0.0, 1.0)
ob_sphere_001.show_axis = True
ob_sphere_001.lineart.crease_threshold = 0.0
_m = ob_sphere_001.modifiers.new('Subsurf', 'SUBSURF')
_m.uv_smooth = 'PRESERVE_CORNERS'
_m.quality = 2
_m.show_only_control_edges = False
_c = ob_sphere_001.constraints.new('TRACK_TO'); _c.name = 'Const'
_c.target = ob_armature
_c.subtarget = 'eyes'
_c.track_axis = 'TRACK_NEGATIVE_Y'
_c.up_axis = 'UP_Z'
ob_lamp.location = (3.032, 17.43, 11.04)
ob_lamp.lock_rotations_4d = False
ob_lamp.empty_display_type = 'ARROWS'
ob_lamp.color = (0.0, 0.0, 0.0, 1.0)
ob_lamp.lineart.crease_threshold = 0.0
ob_camera.location = (35.5, -24.48, 1.714)
ob_camera.rotation_euler = (1.328, 0.01324, 0.7837)
ob_camera.lock_rotations_4d = False
ob_camera.empty_display_type = 'ARROWS'
ob_camera.color = (0.0, 0.0, 0.0, 1.0)
ob_camera.lineart.crease_threshold = 0.0

# ---- collection membership
col_collection_1.objects.link(ob_cube)
col_collection_1.objects.link(ob_armature)
col_collection_1.objects.link(ob_plane_001)
col_collection_1.objects.link(ob_plane)
col_collection_2.objects.link(ob_sphere)
col_collection_2.objects.link(ob_sphere_001)
col_collection_2.objects.link(ob_lamp)
col_collection_2.objects.link(ob_camera)

# ---- scene / render settings (as saved in the file)
scene.camera = ob_camera
scene.frame_start = 1; scene.frame_end = 20; scene.frame_set(3)
scene.render.engine = 'BLENDER_EEVEE_NEXT'
scene.render.image_settings.file_format = 'JPEG'
scene.render.image_settings.color_mode = 'RGB'
scene.render.image_settings.compression = 90
scene.render.resolution_x = 800
scene.render.resolution_y = 600
scene.render.pixel_aspect_x = 100.0
scene.render.pixel_aspect_y = 100.0
scene.render.fps = 25
scene.render.dither_intensity = 0.0
scene.render.use_compositing = False
scene.render.use_sequencer = False
scene.render.bake_margin = 2
scene.render.bake_bias = 0.0
scene.render.use_stamp_time = False
scene.render.use_stamp_date = False
scene.render.use_stamp_frame = False
scene.render.use_stamp_camera = False
scene.render.use_stamp_scene = False
scene.render.use_stamp_filename = False
scene.render.use_stamp_render_time = False
scene.render.stamp_font_size = 0
scene.cycles.use_denoising = False
scene.cycles.samples = 10
scene.cycles.sampling_pattern = 'TABULATED_SOBOL'
scene.cycles.light_sampling_threshold = 0.0
scene.cycles.use_adaptive_sampling = False
scene.cycles.use_light_tree = False
scene.cycles.blur_glossy = 0.0
scene.cycles.volume_bounces = 1
scene.cycles.pixel_filter_type = 'GAUSSIAN'
scene.cycles.sample_clamp_indirect = 0.0
scene.view_settings.view_transform = 'Raw'
bpy.context.view_layer.update()

